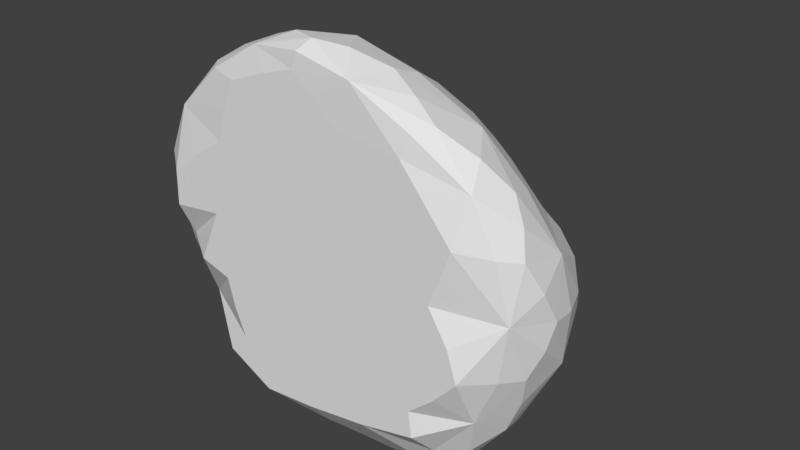 # Source: LowPolyRock1.blend  (saved by Blender 2.79.0; exported with 4.5.12 LTS)
import bpy
from mathutils import Matrix  # noqa: F401  (used for matrix-valued properties, if any)

bpy.ops.wm.read_factory_settings(use_empty=True)
scene = bpy.context.scene
scene.name = 'Scene'

# ---- collections
col_collection_1 = bpy.data.collections.new('Collection 1'); scene.collection.children.link(col_collection_1)

# ---- world
world_world = bpy.data.worlds.new('World'); scene.world = world_world
world_world.color = (0.05088, 0.05088, 0.05088)
world_world.use_sun_shadow = False
world_world.sun_shadow_jitter_overblur = 0.0
world_world.cycles.sampling_method = 'MANUAL'

# ---- meshes
me_icosphere_001 = bpy.data.meshes.new('Icosphere.001')
me_icosphere_001.from_pydata([(0.03402, 0.0001811, 0.1589), (0.2649, 0.0001811, 0.1523), (-0.0821, 0.0001811, 0.122), (-0.08871, 0.0001811, 0.006549), (0.0416, 0.0001811, -0.02839), (0.3391, 0.0634, 0.1342), (-0.002217, 0.02957, 0.3797), (-0.3387, 0.05898, 0.1306), (-0.2043, 0.04629, -0.2254), (0.2088, 0.0426, -0.2237), (0.3012, 0.08958, 0.2167), (-0.1121, 0.07269, 0.3534), (-0.3646, 0.123, 0.02294), (-0.111, 0.07201, -0.2986), (0.2933, 0.1081, -0.1831), (0.07697, 0.3641, 0.1205), (-0.09366, 0.3644, 0.1027), (-0.1897, 0.3697, -0.1026), (0.01477, 0.3142, -0.2729), (0.1919, 0.3709, -0.07015), (0.04219, 0.4266, -0.08142), (0.1133, 0.3974, -0.1273), (0.117, 0.3407, -0.2269), (-0.02042, 0.4293, -0.1068), (-0.05153, 0.3736, -0.1986), (-0.1409, 0.3399, -0.2095), (-0.04831, 0.4268, -0.0523), (-0.1282, 0.4009, -0.03723), (-0.1516, 0.3715, 0.04364), (-0.009178, 0.4305, 0.006698), (-0.03116, 0.3975, 0.08084), (0.008846, 0.3594, 0.15), (0.03889, 0.4288, -0.01061), (0.08504, 0.4005, 0.03406), (0.1669, 0.3718, 0.02041), (0.2795, 0.2958, -0.08341), (0.2663, 0.213, -0.1918), (0.1823, 0.2315, -0.2782), (0.003767, 0.2144, -0.3376), (-0.1074, 0.166, -0.3264), (-0.1858, 0.2322, -0.2726), (-0.2771, 0.2918, -0.0905), (-0.3204, 0.232, 0.01163), (-0.2564, 0.2805, 0.08043), (-0.1572, 0.2643, 0.197), (-0.1024, 0.1903, 0.2865), (0.00114, 0.2523, 0.2614), (0.1496, 0.2593, 0.1984), (0.2482, 0.2064, 0.1661), (0.2574, 0.2825, 0.07451), (0.1112, 0.1544, -0.3348), (0.1107, 0.07042, -0.2891), (-0.0003673, 0.03642, -0.2641), (-0.2736, 0.202, -0.1946), (-0.2885, 0.1102, -0.1753), (-0.3362, 0.09093, -0.05986), (-0.2569, 0.1974, 0.1763), (-0.2951, 0.08484, 0.2151), (-0.2051, 0.03418, 0.3027), (0.1035, 0.1763, 0.2982), (0.1098, 0.07112, 0.3496), (0.209, 0.03736, 0.3005), (0.3301, 0.225, 0.01596), (0.3587, 0.1227, 0.025), (0.3352, 0.08851, -0.06565), (0.1942, 0.0001811, -0.135), (0.07595, 0.0001811, -0.1094), (-0.02049, 0.0001811, -0.1733), (-0.1481, 0.0001811, -0.1481), (-0.182, 0.0001811, -0.04932), (-0.2859, 0.028, -0.01129), (-0.2857, 0.0001811, 0.1118), (-0.1751, 0.0001811, 0.1892), (-0.1382, 0.0001811, 0.2955), (0.2781, 0.0001811, -0.05201), (0.2275, 0.0001811, 0.05674), (0.1093, 0.0001811, 0.05485), (-0.01573, 0.0001811, 0.339), (0.06348, 0.0001811, 0.2696), (0.1761, 0.0001811, 0.2611), (-0.02216, 0.0001811, 0.1465), (0.2203, 0.0001811, 0.207), (-0.006151, 0.001576, 0.3669), (0.314, 0.03086, 0.1429), (0.238, 0.0001811, -0.09632), (-0.09414, 0.0001811, 0.05655), (-0.3189, 0.02555, 0.1292), (-0.02687, 0.0001811, -0.01581), (-0.1841, 0.0001811, -0.1849), (0.2001, 0.0001811, -0.1799), (0.3257, 0.0763, 0.1778), (0.3087, 0.263, -0.03424), (-0.05233, 0.05094, 0.3759), (0.1409, 0.2137, 0.2502), (-0.3601, 0.0912, 0.07675), (-0.2049, 0.2275, 0.1962), (-0.1621, 0.05238, -0.2674), (-0.2856, 0.2508, -0.1397), (0.2563, 0.07215, -0.2179), (0.05489, 0.1838, -0.3417), (0.1086, 0.3212, 0.1561), (-0.1203, 0.3263, 0.1502), (-0.2354, 0.3377, -0.09497), (0.00746, 0.2617, -0.3182), (0.2384, 0.3419, -0.07977), (0.04457, 0.3643, 0.1353), (0.04366, 0.4277, -0.04498), (-0.1151, 0.3712, 0.06878), (-0.165, 0.3632, -0.1555), (0.06735, 0.3302, -0.25), (-0.07238, 0.0001811, 0.3207), (0.07147, 0.0001811, 0.1055), (0.1927, 0.007415, 0.2933), (0.3156, 0.04737, -0.05748), (0.08402, 0.0001811, 0.004829), (-0.2874, 0.0001811, 0.04941), (-0.1793, 0.005035, 0.3041), (-0.08329, 0.0001811, -0.1586), (-0.3186, 0.05138, -0.04151), (-0.005491, 0.0001811, -0.2198), (0.3053, 0.2491, 0.05575), (0.3198, 0.106, -0.122), (0.0435, 0.2102, 0.2911), (0.2622, 0.06296, 0.2625), (-0.2607, 0.2384, 0.124), (-0.1633, 0.05382, 0.3315), (-0.2309, 0.2135, -0.2416), (-0.3574, 0.1098, -0.02138), (0.1568, 0.181, -0.3167), (-0.05389, 0.05695, -0.2872), (0.2079, 0.3395, 0.05026), (0.003352, 0.3147, 0.2013), (-0.203, 0.3374, 0.06199), (-0.1638, 0.293, -0.2474), (0.1543, 0.2925, -0.2574), (0.01321, 0.4335, 0.002292), (0.1803, 0.3749, -0.01987), (-0.02704, 0.4295, -0.0204), (-0.04076, 0.4299, -0.08074), (0.0137, 0.4309, -0.09689), (0.07051, 0.415, -0.1025), (0.153, 0.3841, -0.1058), (0.1191, 0.3796, -0.1728), (-0.03331, 0.4118, -0.1457), (-0.02426, 0.3472, -0.2366), (-0.09502, 0.3525, -0.2119), (-0.08036, 0.4161, -0.05085), (-0.163, 0.3891, -0.06463), (-0.1425, 0.3888, 0.003898), (-0.01697, 0.419, 0.03766), (-0.06035, 0.3809, 0.09249), (-0.01628, 0.3831, 0.1166), (0.06015, 0.418, 0.008662), (0.08089, 0.3886, 0.07541), (0.121, 0.3857, 0.02514), (0.2789, 0.2628, -0.1352), (0.2862, 0.151, -0.1924), (0.2227, 0.2243, -0.2402), (-0.04924, 0.1955, -0.3333), (-0.1119, 0.1149, -0.3215), (-0.1539, 0.1929, -0.3069), (-0.2984, 0.269, -0.04034), (-0.3516, 0.1713, 0.01682), (-0.2954, 0.2556, 0.05291), (-0.1416, 0.2289, 0.2382), (-0.1139, 0.1223, 0.33), (-0.04179, 0.2242, 0.2794), (0.1944, 0.2353, 0.1863), (0.2889, 0.1391, 0.1975), (0.2523, 0.2479, 0.1122), (0.1127, 0.1115, -0.3212), (0.1629, 0.04988, -0.2574), (0.05334, 0.05537, -0.2776), (-0.2869, 0.1488, -0.1912), (-0.2504, 0.07518, -0.2105), (-0.3153, 0.1087, -0.1127), (-0.2895, 0.1357, 0.1997), (-0.3195, 0.07045, 0.1753), (-0.2551, 0.05742, 0.2615), (0.1136, 0.1184, 0.332), (0.049, 0.04938, 0.3721), (0.1621, 0.05306, 0.3271), (0.3526, 0.1694, 0.01842), (0.3544, 0.09199, 0.07972), (0.3513, 0.1089, -0.02076), (0.1396, 0.0001811, -0.1237), (0.06059, 0.0001811, -0.0649), (0.02453, 0.0001811, -0.1418), (-0.1676, 0.0001811, -0.1016), (-0.1342, 0.0001811, -0.01494), (-0.2384, 0.0001811, -0.03264), (-0.2364, 0.0001811, 0.1501), (-0.1259, 0.0001811, 0.1602), (-0.1582, 0.0001811, 0.2478), (0.2614, 0.0001811, 0.000815), (0.2474, 0.0001811, 0.1058), (0.1661, 0.0001811, 0.05988), (0.02389, 0.0001811, 0.3114), (0.04988, 0.0001811, 0.2171), (0.1177, 0.0001811, 0.2678), (0.001408, 0.0001811, 0.0497), (0.2778, 0.02425, 0.2279), (-0.09485, 0.009347, 0.357), (-0.3472, 0.05059, 0.03746), (-0.1005, 0.0001811, -0.2286), (0.2781, 0.04729, -0.1432), (0.06869, 0.2924, 0.2101), (-0.1738, 0.3137, 0.1209), (-0.2243, 0.3052, -0.1815), (0.09521, 0.2463, -0.3169), (0.257, 0.3271, 0.00331), (0.0003169, 0.436, -0.04594), (-0.04544, 0.0001811, 0.252), (0.144, 0.0001811, 0.1664), (0.08909, 0.001633, 0.347), (0.3322, 0.04412, 0.04207), (0.1724, 0.0001811, -0.04033), (-0.1964, 0.0001811, 0.06123), (-0.2626, 0.009758, 0.2254), (-0.05757, 0.0001811, -0.08037), (-0.2636, 0.04837, -0.1229), (0.09961, 0.0001811, -0.2034), (0.3403, 0.1526, 0.1124), (0.3373, 0.1818, -0.08294), (-0.0001496, 0.119, 0.3617), (0.2185, 0.1263, 0.2753), (-0.3401, 0.1517, 0.1127), (-0.219, 0.1266, 0.2754), (-0.2149, 0.1139, -0.2846), (-0.3371, 0.1815, -0.08312), (0.215, 0.1133, -0.2851), (0.0004722, 0.1223, -0.333), (0.1491, 0.3402, 0.09571), (-0.06446, 0.328, 0.1795), (-0.2317, 0.3486, -0.005303), (-0.08688, 0.2753, -0.2982), (0.2043, 0.3362, -0.1733), (0.02525, 0.4167, 0.05921), (0.0989, 0.4066, -0.04251), (-0.06164, 0.4093, 0.01412), (-0.09522, 0.4074, -0.1196), (0.03421, 0.406, -0.1616)], [], [(0, 80, 200, 111), (0, 111, 213, 198), (0, 198, 212, 80), (1, 83, 201, 81), (1, 81, 213, 195), (1, 195, 215, 83), (2, 85, 200, 80), (2, 80, 212, 192), (2, 192, 217, 85), (3, 87, 200, 85), (3, 85, 217, 189), (3, 189, 219, 87), (4, 114, 200, 87), (4, 87, 219, 186), (4, 186, 216, 114), (5, 90, 201, 83), (5, 83, 215, 183), (5, 183, 222, 90), (6, 92, 202, 82), (6, 82, 214, 180), (6, 180, 224, 92), (7, 94, 203, 86), (7, 86, 218, 177), (7, 177, 226, 94), (8, 96, 204, 88), (8, 88, 220, 174), (8, 174, 228, 96), (9, 98, 205, 89), (9, 89, 221, 171), (9, 171, 230, 98), (10, 123, 201, 90), (10, 90, 222, 168), (10, 168, 225, 123), (11, 125, 202, 92), (11, 92, 224, 165), (11, 165, 227, 125), (12, 127, 203, 94), (12, 94, 226, 162), (12, 162, 229, 127), (13, 129, 204, 96), (13, 96, 228, 159), (13, 159, 231, 129), (14, 121, 205, 98), (14, 98, 230, 156), (14, 156, 223, 121), (15, 105, 206, 100), (15, 100, 232, 153), (15, 153, 237, 105), (16, 107, 207, 101), (16, 101, 233, 150), (16, 150, 239, 107), (17, 108, 208, 102), (17, 102, 234, 147), (17, 147, 240, 108), (18, 109, 209, 103), (18, 103, 235, 144), (18, 144, 241, 109), (19, 136, 210, 104), (19, 104, 236, 141), (19, 141, 238, 136), (20, 106, 238, 140), (20, 140, 241, 139), (20, 139, 211, 106), (21, 140, 238, 141), (21, 141, 236, 142), (21, 142, 241, 140), (22, 142, 236, 134), (22, 134, 209, 109), (22, 109, 241, 142), (23, 139, 241, 143), (23, 143, 240, 138), (23, 138, 211, 139), (24, 143, 241, 144), (24, 144, 235, 145), (24, 145, 240, 143), (25, 145, 235, 133), (25, 133, 208, 108), (25, 108, 240, 145), (26, 138, 240, 146), (26, 146, 239, 137), (26, 137, 211, 138), (27, 146, 240, 147), (27, 147, 234, 148), (27, 148, 239, 146), (28, 148, 234, 132), (28, 132, 207, 107), (28, 107, 239, 148), (29, 137, 239, 149), (29, 149, 237, 135), (29, 135, 211, 137), (30, 149, 239, 150), (30, 150, 233, 151), (30, 151, 237, 149), (31, 151, 233, 131), (31, 131, 206, 105), (31, 105, 237, 151), (32, 135, 237, 152), (32, 152, 238, 106), (32, 106, 211, 135), (33, 152, 237, 153), (33, 153, 232, 154), (33, 154, 238, 152), (34, 154, 232, 130), (34, 130, 210, 136), (34, 136, 238, 154), (35, 91, 223, 155), (35, 155, 236, 104), (35, 104, 210, 91), (36, 155, 223, 156), (36, 156, 230, 157), (36, 157, 236, 155), (37, 157, 230, 128), (37, 128, 209, 134), (37, 134, 236, 157), (38, 99, 231, 158), (38, 158, 235, 103), (38, 103, 209, 99), (39, 158, 231, 159), (39, 159, 228, 160), (39, 160, 235, 158), (40, 160, 228, 126), (40, 126, 208, 133), (40, 133, 235, 160), (41, 97, 229, 161), (41, 161, 234, 102), (41, 102, 208, 97), (42, 161, 229, 162), (42, 162, 226, 163), (42, 163, 234, 161), (43, 163, 226, 124), (43, 124, 207, 132), (43, 132, 234, 163), (44, 95, 227, 164), (44, 164, 233, 101), (44, 101, 207, 95), (45, 164, 227, 165), (45, 165, 224, 166), (45, 166, 233, 164), (46, 166, 224, 122), (46, 122, 206, 131), (46, 131, 233, 166), (47, 93, 225, 167), (47, 167, 232, 100), (47, 100, 206, 93), (48, 167, 225, 168), (48, 168, 222, 169), (48, 169, 232, 167), (49, 169, 222, 120), (49, 120, 210, 130), (49, 130, 232, 169), (50, 128, 230, 170), (50, 170, 231, 99), (50, 99, 209, 128), (51, 170, 230, 171), (51, 171, 221, 172), (51, 172, 231, 170), (52, 172, 221, 119), (52, 119, 204, 129), (52, 129, 231, 172), (53, 126, 228, 173), (53, 173, 229, 97), (53, 97, 208, 126), (54, 173, 228, 174), (54, 174, 220, 175), (54, 175, 229, 173), (55, 175, 220, 118), (55, 118, 203, 127), (55, 127, 229, 175), (56, 124, 226, 176), (56, 176, 227, 95), (56, 95, 207, 124), (57, 176, 226, 177), (57, 177, 218, 178), (57, 178, 227, 176), (58, 178, 218, 116), (58, 116, 202, 125), (58, 125, 227, 178), (59, 122, 224, 179), (59, 179, 225, 93), (59, 93, 206, 122), (60, 179, 224, 180), (60, 180, 214, 181), (60, 181, 225, 179), (61, 181, 214, 112), (61, 112, 201, 123), (61, 123, 225, 181), (62, 120, 222, 182), (62, 182, 223, 91), (62, 91, 210, 120), (63, 182, 222, 183), (63, 183, 215, 184), (63, 184, 223, 182), (64, 184, 215, 113), (64, 113, 205, 121), (64, 121, 223, 184), (65, 84, 216, 185), (65, 185, 221, 89), (65, 89, 205, 84), (66, 185, 216, 186), (66, 186, 219, 187), (66, 187, 221, 185), (67, 187, 219, 117), (67, 117, 204, 119), (67, 119, 221, 187), (68, 117, 219, 188), (68, 188, 220, 88), (68, 88, 204, 117), (69, 188, 219, 189), (69, 189, 217, 190), (69, 190, 220, 188), (70, 190, 217, 115), (70, 115, 203, 118), (70, 118, 220, 190), (71, 115, 217, 191), (71, 191, 218, 86), (71, 86, 203, 115), (72, 191, 217, 192), (72, 192, 212, 193), (72, 193, 218, 191), (73, 193, 212, 110), (73, 110, 202, 116), (73, 116, 218, 193), (74, 113, 215, 194), (74, 194, 216, 84), (74, 84, 205, 113), (75, 194, 215, 195), (75, 195, 213, 196), (75, 196, 216, 194), (76, 196, 213, 111), (76, 111, 200, 114), (76, 114, 216, 196), (77, 110, 212, 197), (77, 197, 214, 82), (77, 82, 202, 110), (78, 197, 212, 198), (78, 198, 213, 199), (78, 199, 214, 197), (79, 199, 213, 81), (79, 81, 201, 112), (79, 112, 214, 199)])
me_icosphere_001.use_remesh_preserve_volume = False
me_icosphere_001.use_remesh_preserve_attributes = False
me_icosphere_001.use_mirror_vertex_groups = False
me_icosphere_001.update()

# ---- objects
ob_icosphere = bpy.data.objects.new('Icosphere', me_icosphere_001)

# ---- transforms, parenting, visibility, modifiers, constraints
ob_icosphere.location = (0.0, 0.0, 0.0)
ob_icosphere.lineart.crease_threshold = 0.0

# ---- collection membership
col_collection_1.objects.link(ob_icosphere)

# ---- scene / render settings (as saved in the file)
scene.frame_start = 1; scene.frame_end = 250; scene.frame_set(1)
scene.render.engine = 'BLENDER_EEVEE_NEXT'
scene.render.resolution_percentage = 50
scene.render.dither_intensity = 0.0
scene.cycles.use_denoising = False
scene.cycles.samples = 128
scene.cycles.sampling_pattern = 'TABULATED_SOBOL'
scene.cycles.use_adaptive_sampling = False
scene.cycles.use_light_tree = False
scene.cycles.blur_glossy = 0.0
scene.cycles.sample_clamp_indirect = 0.0
scene.view_settings.view_transform = 'Standard'
bpy.context.view_layer.update()

# ---- added for rendering (the .blend has no active camera and no usable light): camera, sun
cam_auto = bpy.data.cameras.new('AutoCamera')
cam_auto.lens = 50.0
cam_auto.sensor_width = 36.0
cam_auto.clip_end = 1000.0
ob_auto_camera = bpy.data.objects.new('AutoCamera', cam_auto)
scene.collection.objects.link(ob_auto_camera)
ob_auto_camera.location = (1.02469, -1.01503, 0.841077)
ob_auto_camera.rotation_euler = (1.09748, -7.21219e-08, 0.694738)
scene.camera = ob_auto_camera
light_auto_sun = bpy.data.lights.new('AutoSun', 'SUN')
light_auto_sun.energy = 3.0
light_auto_sun.angle = 0.0523599
ob_auto_sun = bpy.data.objects.new('AutoSun', light_auto_sun)
scene.collection.objects.link(ob_auto_sun)
ob_auto_sun.rotation_euler = (0.872665, 0.174533, 0.523599)
bpy.context.view_layer.update()
